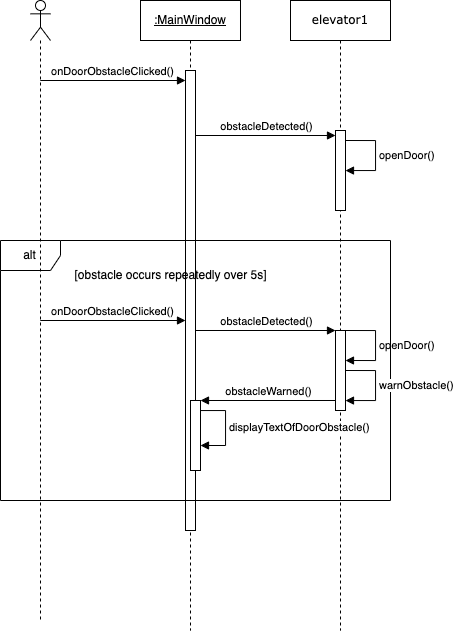

The diagram above was exported from draw.io. Its source (the exported page's mxGraphModel, read from the mxfile embedded in the PNG):
<mxGraphModel dx="622" dy="773" grid="1" gridSize="10" guides="1" tooltips="1" connect="1" arrows="1" fold="1" page="1" pageScale="1" pageWidth="827" pageHeight="1169" background="none" math="0" shadow="0">
  <root>
    <mxCell id="0" />
    <mxCell id="1" parent="0" />
    <mxCell id="7baba1c4bc27f4b0-6" value="elevator1" style="shape=umlLifeline;perimeter=lifelinePerimeter;whiteSpace=wrap;html=1;container=1;collapsible=0;recursiveResize=0;outlineConnect=0;rounded=0;shadow=0;comic=0;labelBackgroundColor=none;strokeWidth=1;fontFamily=Verdana;fontSize=12;align=center;" parent="1" vertex="1">
      <mxGeometry x="340" y="70" width="100" height="630" as="geometry" />
    </mxCell>
    <mxCell id="XC0yjV5ITtZk1YQvf664-6" value="" style="html=1;points=[[0,0,0,0,5],[0,1,0,0,-5],[1,0,0,0,5],[1,1,0,0,-5]];perimeter=orthogonalPerimeter;outlineConnect=0;targetShapes=umlLifeline;portConstraint=eastwest;newEdgeStyle={&quot;curved&quot;:0,&quot;rounded&quot;:0};" parent="7baba1c4bc27f4b0-6" vertex="1">
      <mxGeometry x="45" y="130" width="10" height="80" as="geometry" />
    </mxCell>
    <mxCell id="4G703rfVGbmzFdyrhT01-6" value="openDoor()" style="html=1;align=left;spacingLeft=2;endArrow=block;rounded=0;edgeStyle=orthogonalEdgeStyle;curved=0;rounded=0;" edge="1" target="XC0yjV5ITtZk1YQvf664-6" parent="7baba1c4bc27f4b0-6">
      <mxGeometry relative="1" as="geometry">
        <mxPoint x="55" y="140" as="sourcePoint" />
        <Array as="points">
          <mxPoint x="85" y="140" />
          <mxPoint x="85" y="170" />
        </Array>
        <mxPoint x="60" y="170" as="targetPoint" />
      </mxGeometry>
    </mxCell>
    <mxCell id="4G703rfVGbmzFdyrhT01-8" value="openDoor()" style="html=1;align=left;spacingLeft=2;endArrow=block;rounded=0;edgeStyle=orthogonalEdgeStyle;curved=0;rounded=0;" edge="1" parent="7baba1c4bc27f4b0-6">
      <mxGeometry relative="1" as="geometry">
        <mxPoint x="55" y="330" as="sourcePoint" />
        <Array as="points">
          <mxPoint x="85" y="330" />
          <mxPoint x="85" y="360" />
        </Array>
        <mxPoint x="55" y="360" as="targetPoint" />
      </mxGeometry>
    </mxCell>
    <mxCell id="7baba1c4bc27f4b0-8" value="&lt;u style=&quot;font-family: Helvetica;&quot;&gt;:MainWindow&lt;/u&gt;" style="shape=umlLifeline;perimeter=lifelinePerimeter;whiteSpace=wrap;html=1;container=1;collapsible=0;recursiveResize=0;outlineConnect=0;rounded=0;shadow=0;comic=0;labelBackgroundColor=none;strokeWidth=1;fontFamily=Verdana;fontSize=12;align=center;" parent="1" vertex="1">
      <mxGeometry x="190" y="70" width="100" height="630" as="geometry" />
    </mxCell>
    <mxCell id="XC0yjV5ITtZk1YQvf664-2" value="" style="html=1;points=[[0,0,0,0,5],[0,1,0,0,-5],[1,0,0,0,5],[1,1,0,0,-5]];perimeter=orthogonalPerimeter;outlineConnect=0;targetShapes=umlLifeline;portConstraint=eastwest;newEdgeStyle={&quot;curved&quot;:0,&quot;rounded&quot;:0};" parent="7baba1c4bc27f4b0-8" vertex="1">
      <mxGeometry x="45" y="70" width="10" height="460" as="geometry" />
    </mxCell>
    <mxCell id="XC0yjV5ITtZk1YQvf664-5" value="onDoorObstacleClicked()" style="html=1;verticalAlign=bottom;endArrow=block;curved=0;rounded=0;" parent="7baba1c4bc27f4b0-8" edge="1">
      <mxGeometry width="80" relative="1" as="geometry">
        <mxPoint x="-100.21428571428578" y="80" as="sourcePoint" />
        <mxPoint x="45" y="80" as="targetPoint" />
      </mxGeometry>
    </mxCell>
    <mxCell id="RLEgfDRfMgXJ4F90QnHw-16" value="alt" style="shape=umlFrame;whiteSpace=wrap;html=1;pointerEvents=0;" parent="1" vertex="1">
      <mxGeometry x="50" y="310" width="390" height="260" as="geometry" />
    </mxCell>
    <mxCell id="RLEgfDRfMgXJ4F90QnHw-17" value="[obstacle occurs repeatedly over 5s]" style="text;html=1;align=center;verticalAlign=middle;resizable=0;points=[];autosize=1;strokeColor=none;fillColor=none;" parent="1" vertex="1">
      <mxGeometry x="110" y="330" width="220" height="30" as="geometry" />
    </mxCell>
    <mxCell id="XC0yjV5ITtZk1YQvf664-1" value="" style="shape=umlLifeline;perimeter=lifelinePerimeter;whiteSpace=wrap;html=1;container=1;dropTarget=0;collapsible=0;recursiveResize=0;outlineConnect=0;portConstraint=eastwest;newEdgeStyle={&quot;curved&quot;:0,&quot;rounded&quot;:0};participant=umlActor;" parent="1" vertex="1">
      <mxGeometry x="80" y="70" width="20" height="620" as="geometry" />
    </mxCell>
    <mxCell id="XC0yjV5ITtZk1YQvf664-7" value="obstacleDetected()" style="html=1;verticalAlign=bottom;startArrow=none;endArrow=block;startSize=8;curved=0;rounded=0;entryX=0;entryY=0;entryDx=0;entryDy=5;startFill=0;" parent="1" source="XC0yjV5ITtZk1YQvf664-2" target="XC0yjV5ITtZk1YQvf664-6" edge="1">
      <mxGeometry relative="1" as="geometry">
        <mxPoint x="315" y="205" as="sourcePoint" />
      </mxGeometry>
    </mxCell>
    <mxCell id="XC0yjV5ITtZk1YQvf664-8" value="onDoorObstacleClicked()" style="html=1;verticalAlign=bottom;endArrow=block;curved=0;rounded=0;" parent="1" edge="1">
      <mxGeometry width="80" relative="1" as="geometry">
        <mxPoint x="89.78571428571422" y="390" as="sourcePoint" />
        <mxPoint x="235" y="390" as="targetPoint" />
      </mxGeometry>
    </mxCell>
    <mxCell id="XC0yjV5ITtZk1YQvf664-10" value="" style="html=1;points=[[0,0,0,0,5],[0,1,0,0,-5],[1,0,0,0,5],[1,1,0,0,-5]];perimeter=orthogonalPerimeter;outlineConnect=0;targetShapes=umlLifeline;portConstraint=eastwest;newEdgeStyle={&quot;curved&quot;:0,&quot;rounded&quot;:0};" parent="1" vertex="1">
      <mxGeometry x="385" y="400" width="10" height="80" as="geometry" />
    </mxCell>
    <mxCell id="4G703rfVGbmzFdyrhT01-2" value="obstacleWarned()" style="html=1;verticalAlign=bottom;endArrow=block;curved=0;rounded=0;" edge="1" parent="1">
      <mxGeometry width="80" relative="1" as="geometry">
        <mxPoint x="385" y="470" as="sourcePoint" />
        <mxPoint x="250" y="470" as="targetPoint" />
      </mxGeometry>
    </mxCell>
    <mxCell id="4G703rfVGbmzFdyrhT01-3" value="" style="html=1;points=[[0,0,0,0,5],[0,1,0,0,-5],[1,0,0,0,5],[1,1,0,0,-5]];perimeter=orthogonalPerimeter;outlineConnect=0;targetShapes=umlLifeline;portConstraint=eastwest;newEdgeStyle={&quot;curved&quot;:0,&quot;rounded&quot;:0};" vertex="1" parent="1">
      <mxGeometry x="240" y="470" width="10" height="70" as="geometry" />
    </mxCell>
    <mxCell id="4G703rfVGbmzFdyrhT01-4" value="displayTextOfDoorObstacle()" style="html=1;align=left;spacingLeft=2;endArrow=block;rounded=0;edgeStyle=orthogonalEdgeStyle;curved=0;rounded=0;" edge="1" target="4G703rfVGbmzFdyrhT01-3" parent="1" source="4G703rfVGbmzFdyrhT01-3">
      <mxGeometry relative="1" as="geometry">
        <mxPoint x="260" y="480" as="sourcePoint" />
        <Array as="points">
          <mxPoint x="275" y="480" />
          <mxPoint x="275" y="515" />
        </Array>
      </mxGeometry>
    </mxCell>
    <mxCell id="4G703rfVGbmzFdyrhT01-7" value="obstacleDetected()" style="html=1;verticalAlign=bottom;startArrow=none;endArrow=block;startSize=8;curved=0;rounded=0;entryX=0;entryY=0;entryDx=0;entryDy=5;startFill=0;" edge="1" parent="1">
      <mxGeometry relative="1" as="geometry">
        <mxPoint x="245" y="400" as="sourcePoint" />
        <mxPoint x="385" y="400" as="targetPoint" />
      </mxGeometry>
    </mxCell>
    <mxCell id="4G703rfVGbmzFdyrhT01-10" value="warnObstacle()" style="html=1;align=left;spacingLeft=2;endArrow=block;rounded=0;edgeStyle=orthogonalEdgeStyle;curved=0;rounded=0;" edge="1" target="XC0yjV5ITtZk1YQvf664-10" parent="1">
      <mxGeometry relative="1" as="geometry">
        <mxPoint x="395" y="440" as="sourcePoint" />
        <Array as="points">
          <mxPoint x="425" y="440" />
          <mxPoint x="425" y="470" />
        </Array>
        <mxPoint x="400" y="470.0000000000002" as="targetPoint" />
      </mxGeometry>
    </mxCell>
  </root>
</mxGraphModel>